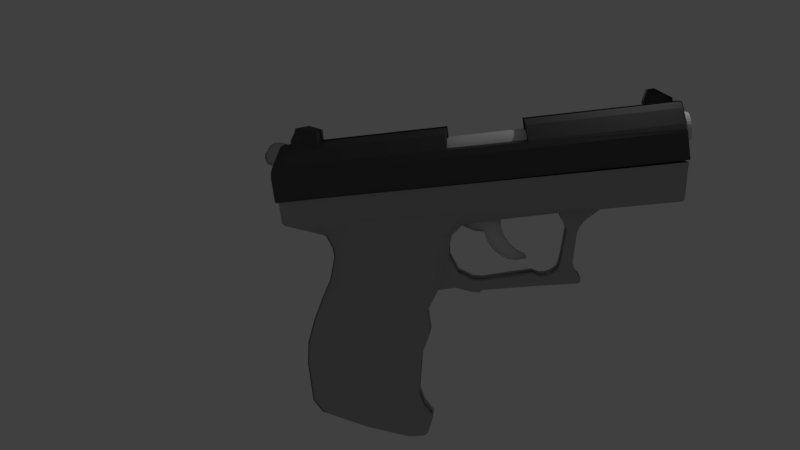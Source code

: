 # Source: handgun.blend  (saved by Blender 2.77.0; exported with 4.5.12 LTS)
import bpy
from mathutils import Matrix  # noqa: F401  (used for matrix-valued properties, if any)

bpy.ops.wm.read_factory_settings(use_empty=True)
scene = bpy.context.scene
scene.name = 'Scene'

# ---- collections
col_collection_1 = bpy.data.collections.new('Collection 1'); scene.collection.children.link(col_collection_1)
col_collection_2 = bpy.data.collections.new('Collection 2'); scene.collection.children.link(col_collection_2)

# ---- materials (node trees are filled in below, after node groups)
mat_material_001 = bpy.data.materials.new('Material.001')
mat_material_001.alpha_threshold = 0.0
mat_material_001.use_transparent_shadow = False
mat_material_001.diffuse_color = (0.4385, 0.4385, 0.4385, 1.0)
mat_material_001.roughness = 0.5
mat_material = bpy.data.materials.new('Material')
mat_material.alpha_threshold = 0.0
mat_material.use_transparent_shadow = False
mat_material.diffuse_color = (0.0985, 0.0985, 0.0985, 1.0)
mat_material.roughness = 0.5

# ---- material node trees

# ---- world
world_world = bpy.data.worlds.new('World'); scene.world = world_world
world_world.color = (0.05088, 0.05088, 0.05088)
world_world.use_sun_shadow = False
world_world.sun_shadow_jitter_overblur = 0.0
world_world.cycles.sampling_method = 'MANUAL'

# ---- cameras
cam_camera = bpy.data.cameras.new('Camera')
cam_camera.clip_end = 100.0
cam_camera.lens = 35.0
cam_camera.sensor_width = 32.0
cam_camera.sensor_height = 18.0
cam_camera.ortho_scale = 7.314
cam_camera.dof.focus_distance = 0.0
cam_camera.dof.aperture_fstop = 128.0

# ---- lights
light_lamp = bpy.data.lights.new('Lamp', 'POINT')
light_lamp.transmission_factor = 0.0
light_lamp.cutoff_distance = 30.0
light_lamp.energy = 100.0
light_lamp.shadow_buffer_clip_start = 1.001
light_lamp.shadow_soft_size = 0.1
light_lamp.shadow_maximum_resolution = 0.006
light_lamp.use_absolute_resolution = True

# ---- meshes
me_plane_004 = bpy.data.meshes.new('Plane.004')
me_plane_004.from_pydata([(-1.399, 4.583, 0.07162), (-1.773, 4.11, 0.0671), (-1.574, 4.64, 0.06244), (-1.92, 4.194, 0.05842), (-1.692, 4.651, 0.05689), (-1.958, 4.303, 0.05396), (-1.807, 4.599, 0.05311), (-1.953, 4.397, 0.05176), (-1.392, 4.578, -0.1615), (-1.765, 4.106, -0.166), (-1.566, 4.635, -0.1707), (-1.913, 4.189, -0.1747), (-1.685, 4.647, -0.1762), (-1.951, 4.298, -0.1792), (-1.799, 4.595, -0.18), (-1.946, 4.393, -0.1814), (-0.5331, 3.812, 0.06923), (-0.8852, 3.684, 0.06243), (-0.8778, 3.68, -0.1707), (-0.5257, 3.808, -0.1639), (-1.597, 4.093, -0.1698), (-1.259, 3.921, -0.1698), (-1.266, 3.925, 0.0633), (-1.604, 4.097, 0.06332), (-1.03, 4.277, 0.07003), (-1.213, 4.478, 0.07082), (-1.026, 4.272, -0.1631), (-1.209, 4.474, -0.1623)], [], [(1, 0, 2, 3), (3, 2, 4, 5), (5, 4, 6, 7), (3, 11, 9, 1), (0, 8, 10, 2), (5, 13, 11, 3), (2, 10, 12, 4), (6, 14, 15, 7), (7, 15, 13, 5), (4, 12, 14, 6), (22, 21, 18, 17), (16, 17, 18, 19), (24, 22, 17, 16), (26, 24, 16, 19), (21, 26, 19, 18), (9, 8, 27, 20), (20, 27, 26, 21), (8, 0, 25, 27), (27, 25, 24, 26), (0, 1, 23, 25), (25, 23, 22, 24), (1, 9, 20, 23), (23, 20, 21, 22)])
me_plane_004.materials.append(None)
me_plane_004.use_remesh_preserve_volume = False
me_plane_004.use_remesh_preserve_attributes = False
me_plane_004.use_mirror_vertex_groups = False
me_plane_004.update()
me_circle = bpy.data.meshes.new('Circle')
me_circle.from_pydata([(-4.034, 0.4341, 7.516), (-4.093, 0.4283, 7.516), (-4.151, 0.4109, 7.516), (-4.203, 0.3828, 7.516), (-4.249, 0.3449, 7.516), (-4.287, 0.2988, 7.516), (-4.315, 0.2461, 7.516), (-4.333, 0.189, 7.516), (-4.339, 0.1295, 7.516), (-4.333, 0.07011, 7.516), (-4.315, 0.01297, 7.516), (-4.287, -0.03969, 7.516), (-4.249, -0.08585, 7.516), (-4.203, -0.1237, 7.516), (-4.151, -0.1519, 7.516), (-4.093, -0.1692, 7.516), (-4.034, -0.1751, 7.516), (-3.975, -0.1692, 7.516), (-3.917, -0.1519, 7.516), (-3.865, -0.1237, 7.516), (-3.819, -0.08585, 7.516), (-3.781, -0.03969, 7.516), (-3.753, 0.01297, 7.516), (-3.735, 0.07011, 7.516), (-3.729, 0.1295, 7.516), (-3.735, 0.189, 7.516), (-3.753, 0.2461, 7.516), (-3.781, 0.2988, 7.516), (-3.819, 0.3449, 7.516), (-3.865, 0.3828, 7.516), (-3.917, 0.4109, 7.516), (-3.975, 0.4283, 7.516), (-4.328, -0.06678, 7.405), (-4.36, -0.005689, 7.405), (-3.687, 0.1985, 7.405), (-3.681, 0.1295, 7.405), (-4.284, -0.1203, 7.405), (-3.708, 0.2648, 7.405), (-4.23, -0.1643, 7.405), (-3.74, 0.3258, 7.405), (-4.169, -0.1969, 7.405), (-4.103, 0.4761, 7.405), (-4.034, 0.4829, 7.405), (-3.784, 0.3794, 7.405), (-4.103, -0.217, 7.405), (-4.169, 0.456, 7.405), (-3.838, 0.4233, 7.405), (-4.034, -0.2238, 7.405), (-4.23, 0.4233, 7.405), (-3.899, 0.456, 7.405), (-3.965, -0.217, 7.405), (-4.284, 0.3794, 7.405), (-3.965, 0.4761, 7.405), (-3.899, -0.1969, 7.405), (-4.328, 0.3258, 7.405), (-3.838, -0.1643, 7.405), (-4.36, 0.2648, 7.405), (-3.784, -0.1203, 7.405), (-4.381, 0.1985, 7.405), (-3.74, -0.06678, 7.405), (-4.387, 0.1295, 7.405), (-3.708, -0.005689, 7.405), (-4.381, 0.0606, 7.405), (-3.687, 0.0606, 7.405), (-4.077, 0.3471, 7.516), (-4.034, 0.3514, 7.516), (-4.119, 0.3345, 7.516), (-4.157, 0.314, 7.516), (-4.191, 0.2864, 7.516), (-4.218, 0.2528, 7.516), (-4.239, 0.2144, 7.516), (-4.252, 0.1728, 7.516), (-4.256, 0.1295, 7.516), (-4.252, 0.08625, 7.516), (-4.239, 0.04464, 7.516), (-4.218, 0.006287, 7.516), (-4.191, -0.02733, 7.516), (-4.157, -0.05492, 7.516), (-4.119, -0.07542, 7.516), (-4.077, -0.08804, 7.516), (-4.034, -0.0923, 7.516), (-3.991, -0.08804, 7.516), (-3.949, -0.07542, 7.516), (-3.911, -0.05492, 7.516), (-3.877, -0.02733, 7.516), (-3.85, 0.006287, 7.516), (-3.829, 0.04464, 7.516), (-3.816, 0.08625, 7.516), (-3.812, 0.1295, 7.516), (-3.816, 0.1728, 7.516), (-3.829, 0.2144, 7.516), (-3.85, 0.2528, 7.516), (-3.877, 0.2864, 7.516), (-3.911, 0.314, 7.516), (-3.949, 0.3345, 7.516), (-3.991, 0.3471, 7.516), (-3.991, 0.3471, 7.516), (-3.949, 0.3345, 7.516), (-3.911, 0.314, 7.516), (-3.877, 0.2864, 7.516), (-3.85, 0.2528, 7.516), (-3.829, 0.2144, 7.516), (-3.816, 0.1728, 7.516), (-3.812, 0.1295, 7.516), (-3.816, 0.08625, 7.516), (-3.829, 0.04464, 7.516), (-3.85, 0.006287, 7.516), (-3.877, -0.02733, 7.516), (-3.911, -0.05492, 7.516), (-3.949, -0.07542, 7.516), (-3.991, -0.08804, 7.516), (-4.034, -0.0923, 7.516), (-4.077, -0.08804, 7.516), (-4.119, -0.07542, 7.516), (-4.157, -0.05492, 7.516), (-4.191, -0.02733, 7.516), (-4.218, 0.006287, 7.516), (-4.239, 0.04464, 7.516), (-4.252, 0.08625, 7.516), (-4.256, 0.1295, 7.516), (-4.252, 0.1728, 7.516), (-4.239, 0.2144, 7.516), (-4.218, 0.2528, 7.516), (-4.191, 0.2864, 7.516), (-4.157, 0.314, 7.516), (-4.119, 0.3345, 7.516), (-4.034, 0.3514, 7.516), (-4.077, 0.3471, 7.516), (-4.077, 0.3463, 2.223), (-4.034, 0.3505, 2.223), (-4.119, 0.3337, 2.223), (-4.157, 0.3133, 2.223), (-4.19, 0.2858, 2.223), (-4.218, 0.2523, 2.223), (-4.238, 0.2141, 2.223), (-4.251, 0.1726, 2.223), (-4.255, 0.1295, 2.223), (-4.251, 0.08642, 2.223), (-4.238, 0.04497, 2.223), (-4.218, 0.006763, 2.223), (-4.19, -0.02672, 2.223), (-4.157, -0.0542, 2.223), (-4.119, -0.07463, 2.223), (-4.077, -0.0872, 2.223), (-4.034, -0.09145, 2.223), (-3.991, -0.0872, 2.223), (-3.949, -0.07462, 2.223), (-3.911, -0.0542, 2.223), (-3.878, -0.02672, 2.223), (-3.85, 0.006763, 2.223), (-3.83, 0.04497, 2.223), (-3.817, 0.08642, 2.223), (-3.813, 0.1295, 2.223), (-3.817, 0.1726, 2.223), (-3.83, 0.2141, 2.223), (-3.85, 0.2523, 2.223), (-3.878, 0.2858, 2.223), (-3.911, 0.3133, 2.223), (-3.949, 0.3337, 2.223), (-3.991, 0.3463, 2.223), (-4.328, -0.06678, 4.383), (-3.687, 0.1985, 4.383), (-4.284, -0.1203, 4.383), (-3.708, 0.2648, 4.383), (-4.23, -0.1643, 4.383), (-3.74, 0.3258, 4.383), (-4.169, -0.1969, 4.383), (-4.103, 0.4761, 4.383), (-3.784, 0.3794, 4.383), (-4.103, -0.217, 4.383), (-4.169, 0.456, 4.383), (-3.838, 0.4233, 4.383), (-4.034, -0.2238, 4.383), (-4.23, 0.4233, 4.383), (-3.899, 0.456, 4.383), (-3.965, -0.217, 4.383), (-4.284, 0.3794, 4.383), (-3.965, 0.4761, 4.383), (-3.899, -0.1969, 4.383), (-4.328, 0.3258, 4.383), (-3.838, -0.1643, 4.383), (-4.36, 0.2648, 4.383), (-3.784, -0.1203, 4.383), (-4.381, 0.1985, 4.383), (-3.74, -0.06678, 4.383), (-4.387, 0.1295, 4.383), (-3.708, -0.005689, 4.383), (-4.381, 0.0606, 4.383), (-3.687, 0.0606, 4.383), (-4.36, -0.005689, 4.383), (-3.681, 0.1295, 4.383), (-4.034, 0.4829, 4.383), (-4.034, -0.09179, 4.381), (-4.077, -0.08754, 4.381), (-4.119, -0.07495, 4.381), (-4.157, -0.05449, 4.381), (-4.191, -0.02697, 4.381), (-4.218, 0.00657, 4.381), (-4.239, 0.04483, 4.381), (-4.251, 0.08635, 4.381), (-4.255, 0.1295, 4.381), (-4.251, 0.1727, 4.381), (-4.239, 0.2142, 4.381), (-4.218, 0.2525, 4.381), (-4.191, 0.286, 4.381), (-4.157, 0.3136, 4.381), (-4.119, 0.334, 4.381), (-4.077, 0.3466, 4.381), (-4.034, 0.3509, 4.381), (-3.991, 0.3466, 4.381), (-3.949, 0.334, 4.381), (-3.911, 0.3136, 4.381), (-3.878, 0.286, 4.381), (-3.85, 0.2525, 4.381), (-3.83, 0.2142, 4.381), (-3.817, 0.1727, 4.381), (-3.813, 0.1295, 4.381), (-3.817, 0.08635, 4.381), (-3.83, 0.04483, 4.381), (-3.85, 0.006571, 4.381), (-3.878, -0.02697, 4.381), (-3.911, -0.05449, 4.381), (-3.949, -0.07495, 4.381), (-3.991, -0.08754, 4.381), (-4.103, 0.4761, 2.223), (-4.034, 0.4829, 2.223), (-4.169, 0.456, 2.223), (-4.23, 0.4233, 2.223), (-4.284, 0.3794, 2.223), (-4.328, 0.3258, 2.223), (-4.36, 0.2648, 2.223), (-4.381, 0.1985, 2.223), (-4.387, 0.1295, 2.223), (-4.381, 0.0606, 2.223), (-4.36, -0.005689, 2.223), (-4.328, -0.06678, 2.223), (-4.284, -0.1203, 2.223), (-4.23, -0.1643, 2.223), (-4.169, -0.1969, 2.223), (-4.103, -0.217, 2.223), (-4.034, -0.2238, 2.223), (-3.965, -0.217, 2.223), (-3.899, -0.1969, 2.223), (-3.838, -0.1643, 2.223), (-3.784, -0.1203, 2.223), (-3.74, -0.06678, 2.223), (-3.708, -0.005689, 2.223), (-3.687, 0.0606, 2.223), (-3.681, 0.1295, 2.223), (-3.687, 0.1985, 2.223), (-3.708, 0.2648, 2.223), (-3.74, 0.3258, 2.223), (-3.784, 0.3794, 2.223), (-3.838, 0.4233, 2.223), (-3.899, 0.456, 2.223), (-3.965, 0.4761, 2.223), (-4.328, -0.06678, 4.383), (-3.687, 0.1985, 4.383), (-4.284, -0.1203, 4.383), (-3.708, 0.2648, 4.383), (-4.23, -0.1643, 4.383), (-3.74, 0.3258, 4.383), (-4.169, -0.1969, 4.383), (-4.103, 0.4761, 4.383), (-3.784, 0.3794, 4.383), (-4.103, -0.217, 4.383), (-4.169, 0.456, 4.383), (-3.838, 0.4233, 4.383), (-4.034, -0.2238, 4.383), (-4.23, 0.4233, 4.383), (-3.899, 0.456, 4.383), (-3.965, -0.217, 4.383), (-4.284, 0.3794, 4.383), (-3.965, 0.4761, 4.383), (-3.899, -0.1969, 4.383), (-4.328, 0.3258, 4.383), (-3.838, -0.1643, 4.383), (-4.36, 0.2648, 4.383), (-3.784, -0.1203, 4.383), (-4.381, 0.1985, 4.383), (-3.74, -0.06678, 4.383), (-4.387, 0.1295, 4.383), (-3.708, -0.005689, 4.383), (-4.381, 0.0606, 4.383), (-3.687, 0.0606, 4.383), (-4.077, 0.3463, 2.223), (-4.034, 0.3505, 2.223), (-4.119, 0.3337, 2.223), (-4.157, 0.3133, 2.223), (-4.19, 0.2858, 2.223), (-4.218, 0.2523, 2.223), (-4.238, 0.2141, 2.223), (-4.251, 0.1726, 2.223), (-4.255, 0.1295, 2.223), (-4.251, 0.08642, 2.223), (-4.238, 0.04497, 2.223), (-4.218, 0.006763, 2.223), (-4.19, -0.02672, 2.223), (-4.157, -0.0542, 2.223), (-4.119, -0.07463, 2.223), (-4.077, -0.0872, 2.223), (-4.034, -0.09145, 2.223), (-3.991, -0.0872, 2.223), (-3.949, -0.07462, 2.223), (-3.911, -0.0542, 2.223), (-3.878, -0.02672, 2.223), (-3.85, 0.006763, 2.223), (-3.83, 0.04497, 2.223), (-3.817, 0.08642, 2.223), (-3.813, 0.1295, 2.223), (-3.817, 0.1726, 2.223), (-3.83, 0.2141, 2.223), (-3.85, 0.2523, 2.223), (-3.878, 0.2858, 2.223), (-3.911, 0.3133, 2.223), (-3.949, 0.3337, 2.223), (-3.991, 0.3463, 2.223), (-4.034, -0.09179, 4.381), (-4.077, -0.08754, 4.381), (-4.119, -0.07495, 4.381), (-4.157, -0.05449, 4.381), (-4.191, -0.02697, 4.381), (-4.218, 0.00657, 4.381), (-4.239, 0.04483, 4.381), (-4.251, 0.08635, 4.381), (-4.255, 0.1295, 4.381), (-4.251, 0.1727, 4.381), (-4.239, 0.2142, 4.381), (-4.218, 0.2525, 4.381), (-4.191, 0.286, 4.381), (-4.157, 0.3136, 4.381), (-4.119, 0.334, 4.381), (-4.077, 0.3466, 4.381), (-4.034, 0.3509, 4.381), (-3.991, 0.3466, 4.381), (-3.949, 0.334, 4.381), (-3.911, 0.3136, 4.381), (-3.878, 0.286, 4.381), (-3.85, 0.2525, 4.381), (-3.83, 0.2142, 4.381), (-3.817, 0.1727, 4.381), (-3.813, 0.1295, 4.381), (-3.817, 0.08635, 4.381), (-3.83, 0.04483, 4.381), (-3.85, 0.006571, 4.381), (-3.878, -0.02697, 4.381), (-3.911, -0.05449, 4.381), (-3.949, -0.07495, 4.381), (-3.991, -0.08754, 4.381), (-4.36, -0.005689, 4.383), (-3.681, 0.1295, 4.383), (-4.034, 0.4829, 4.383)], [], [(11, 75, 74, 10), (150, 218, 343, 307), (139, 140, 297, 296), (177, 174, 270, 273), (151, 217, 342, 308), (138, 139, 296, 295), (178, 175, 271, 274), (216, 152, 309, 341), (137, 138, 295, 294), (179, 176, 272, 275), (153, 215, 340, 310), (136, 137, 294, 293), (191, 177, 273, 351), (214, 154, 311, 339), (135, 136, 293, 292), (180, 178, 274, 276), (155, 213, 338, 312), (134, 135, 292, 291), (181, 179, 275, 277), (212, 156, 313, 337), (133, 134, 291, 290), (182, 180, 276, 278), (159, 129, 286, 316), (157, 211, 336, 314), (132, 133, 290, 289), (183, 181, 277, 279), (158, 159, 316, 315), (158, 210, 335, 315), (131, 132, 289, 288), (184, 182, 278, 280), (157, 158, 315, 314), (209, 159, 316, 334), (130, 131, 288, 287), (23, 63, 35, 24), (9, 62, 33, 10), (22, 61, 63, 23), (8, 60, 62, 9), (21, 59, 61, 22), (7, 58, 60, 8), (20, 57, 59, 21), (6, 56, 58, 7), (19, 55, 57, 20), (5, 54, 56, 6), (18, 53, 55, 19), (31, 52, 42, 0), (4, 51, 54, 5), (17, 50, 53, 18), (30, 49, 52, 31), (3, 48, 51, 4), (16, 47, 50, 17), (29, 46, 49, 30), (2, 45, 48, 3), (15, 44, 47, 16), (28, 43, 46, 29), (1, 41, 45, 2), (14, 40, 44, 15), (27, 39, 43, 28), (0, 42, 41, 1), (13, 38, 40, 14), (26, 37, 39, 27), (12, 36, 38, 13), (25, 34, 37, 26), (11, 32, 36, 12), (24, 35, 34, 25), (10, 33, 32, 11), (64, 127, 126, 65), (25, 89, 88, 24), (12, 76, 75, 11), (26, 90, 89, 25), (13, 77, 76, 12), (27, 91, 90, 26), (14, 78, 77, 13), (1, 64, 65, 0), (28, 92, 91, 27), (15, 79, 78, 14), (2, 66, 64, 1), (29, 93, 92, 28), (16, 80, 79, 15), (3, 67, 66, 2), (30, 94, 93, 29), (17, 81, 80, 16), (4, 68, 67, 3), (31, 95, 94, 30), (18, 82, 81, 17), (5, 69, 68, 4), (0, 65, 95, 31), (19, 83, 82, 18), (6, 70, 69, 5), (20, 84, 83, 19), (7, 71, 70, 6), (21, 85, 84, 20), (8, 72, 71, 7), (22, 86, 85, 21), (9, 73, 72, 8), (23, 87, 86, 22), (10, 74, 73, 9), (24, 88, 87, 23), (75, 116, 117, 74), (65, 126, 96, 95), (78, 113, 114, 77), (69, 122, 123, 68), (91, 100, 101, 90), (82, 109, 110, 81), (77, 114, 115, 76), (95, 96, 97, 94), (88, 103, 104, 87), (90, 101, 102, 89), (68, 123, 124, 67), (87, 104, 105, 86), (76, 115, 116, 75), (81, 110, 111, 80), (73, 118, 119, 72), (89, 102, 103, 88), (94, 97, 98, 93), (86, 105, 106, 85), (74, 117, 118, 73), (67, 124, 125, 66), (72, 119, 120, 71), (80, 111, 112, 79), (85, 106, 107, 84), (93, 98, 99, 92), (71, 120, 121, 70), (66, 125, 127, 64), (84, 107, 108, 83), (79, 112, 113, 78), (70, 121, 122, 69), (92, 99, 100, 91), (83, 108, 109, 82), (201, 135, 134, 202), (218, 150, 149, 219), (203, 133, 132, 204), (208, 129, 159, 209), (205, 131, 130, 206), (220, 148, 147, 221), (211, 157, 156, 212), (204, 132, 131, 205), (194, 142, 141, 195), (213, 155, 154, 214), (222, 146, 145, 223), (215, 153, 152, 216), (210, 158, 157, 211), (196, 140, 139, 197), (217, 151, 150, 218), (206, 130, 128, 207), (198, 138, 137, 199), (192, 144, 143, 193), (219, 149, 148, 220), (221, 147, 146, 222), (212, 156, 155, 213), (223, 145, 144, 192), (207, 128, 129, 208), (200, 136, 135, 201), (193, 143, 142, 194), (195, 141, 140, 196), (214, 154, 153, 215), (202, 134, 133, 203), (197, 139, 138, 198), (216, 152, 151, 217), (199, 137, 136, 200), (185, 183, 279, 281), (156, 157, 314, 313), (160, 189, 349, 256), (129, 208, 333, 286), (128, 130, 287, 285), (186, 184, 280, 282), (155, 156, 313, 312), (161, 190, 350, 257), (207, 128, 285, 332), (129, 128, 285, 286), (187, 185, 281, 283), (154, 155, 312, 311), (162, 160, 256, 258), (206, 130, 287, 331), (188, 186, 282, 284), (153, 154, 311, 310), (163, 161, 257, 259), (131, 205, 330, 288), (189, 187, 283, 349), (152, 153, 310, 309), (164, 162, 258, 260), (204, 132, 289, 329), (190, 188, 284, 350), (151, 152, 309, 308), (165, 163, 259, 261), (133, 203, 328, 290), (150, 151, 308, 307), (166, 164, 260, 262), (202, 134, 291, 327), (149, 150, 307, 306), (167, 191, 351, 263), (135, 201, 326, 292), (209, 159, 158, 210), (63, 188, 190, 35), (62, 187, 189, 33), (61, 186, 188, 63), (60, 185, 187, 62), (59, 184, 186, 61), (58, 183, 185, 60), (57, 182, 184, 59), (56, 181, 183, 58), (55, 180, 182, 57), (54, 179, 181, 56), (53, 178, 180, 55), (52, 177, 191, 42), (51, 176, 179, 54), (50, 175, 178, 53), (49, 174, 177, 52), (48, 173, 176, 51), (47, 172, 175, 50), (46, 171, 174, 49), (45, 170, 173, 48), (44, 169, 172, 47), (43, 168, 171, 46), (41, 167, 170, 45), (40, 166, 169, 44), (39, 165, 168, 43), (42, 191, 167, 41), (38, 164, 166, 40), (37, 163, 165, 39), (36, 162, 164, 38), (34, 161, 163, 37), (32, 160, 162, 36), (35, 190, 161, 34), (33, 189, 160, 32), (96, 209, 210, 97), (118, 199, 200, 119), (103, 216, 217, 104), (116, 197, 198, 117), (121, 202, 203, 122), (101, 214, 215, 102), (114, 195, 196, 115), (112, 193, 194, 113), (119, 200, 201, 120), (127, 207, 208, 126), (110, 223, 192, 111), (99, 212, 213, 100), (108, 221, 222, 109), (106, 219, 220, 107), (111, 192, 193, 112), (117, 198, 199, 118), (125, 206, 207, 127), (104, 217, 218, 105), (115, 196, 197, 116), (97, 210, 211, 98), (102, 215, 216, 103), (109, 222, 223, 110), (100, 213, 214, 101), (113, 194, 195, 114), (123, 204, 205, 124), (98, 211, 212, 99), (107, 220, 221, 108), (124, 205, 206, 125), (126, 208, 209, 96), (122, 203, 204, 123), (105, 218, 219, 106), (120, 201, 202, 121), (349, 234, 235, 256), (350, 248, 249, 257), (256, 235, 236, 258), (257, 249, 250, 259), (258, 236, 237, 260), (259, 250, 251, 261), (260, 237, 238, 262), (351, 225, 224, 263), (261, 251, 252, 264), (262, 238, 239, 265), (263, 224, 226, 266), (264, 252, 253, 267), (265, 239, 240, 268), (266, 226, 227, 269), (267, 253, 254, 270), (268, 240, 241, 271), (269, 227, 228, 272), (270, 254, 255, 273), (271, 241, 242, 274), (272, 228, 229, 275), (273, 255, 225, 351), (274, 242, 243, 276), (275, 229, 230, 277), (276, 243, 244, 278), (277, 230, 231, 279), (278, 244, 245, 280), (279, 231, 232, 281), (280, 245, 246, 282), (281, 232, 233, 283), (282, 246, 247, 284), (283, 233, 234, 349), (284, 247, 248, 350), (235, 234, 295, 296), (249, 248, 309, 310), (236, 235, 296, 297), (250, 249, 310, 311), (237, 236, 297, 298), (251, 250, 311, 312), (238, 237, 298, 299), (224, 225, 286, 285), (252, 251, 312, 313), (239, 238, 299, 300), (226, 224, 285, 287), (253, 252, 313, 314), (240, 239, 300, 301), (227, 226, 287, 288), (254, 253, 314, 315), (241, 240, 301, 302), (228, 227, 288, 289), (255, 254, 315, 316), (242, 241, 302, 303), (229, 228, 289, 290), (225, 255, 316, 286), (243, 242, 303, 304), (230, 229, 290, 291), (244, 243, 304, 305), (231, 230, 291, 292), (245, 244, 305, 306), (232, 231, 292, 293), (246, 245, 306, 307), (233, 232, 293, 294), (247, 246, 307, 308), (234, 233, 294, 295), (248, 247, 308, 309), (144, 192, 317, 301), (176, 173, 269, 272), (140, 141, 298, 297), (219, 149, 306, 344), (193, 143, 300, 318), (175, 172, 268, 271), (141, 142, 299, 298), (148, 220, 345, 305), (142, 194, 319, 299), (174, 171, 267, 270), (142, 143, 300, 299), (221, 147, 304, 346), (195, 141, 298, 320), (173, 170, 266, 269), (143, 144, 301, 300), (146, 222, 347, 303), (140, 196, 321, 297), (172, 169, 265, 268), (144, 145, 302, 301), (223, 145, 302, 348), (197, 139, 296, 322), (171, 168, 264, 267), (145, 146, 303, 302), (138, 198, 323, 295), (170, 167, 263, 266), (146, 147, 304, 303), (199, 137, 294, 324), (169, 166, 262, 265), (147, 148, 305, 304), (136, 200, 325, 293), (168, 165, 261, 264), (148, 149, 306, 305)])
me_circle.materials.append(None)
me_circle.use_remesh_preserve_volume = False
me_circle.use_remesh_preserve_attributes = False
me_circle.use_mirror_vertex_groups = False
me_circle.update()
me_plane_001 = bpy.data.meshes.new('Plane.001')
me_plane_001.from_pydata([(2.463, 2.457, 0.001501), (3.444, 2.492, 0.001501), (3.618, 1.375, 0.001481), (3.86, 1.394, 0.001481), (3.453, 1.417, 0.001481), (3.84, 1.461, 0.001481), (3.288, 1.519, 0.001481), (3.675, 1.563, 0.001481), (3.137, 1.669, 0.001481), (3.524, 1.713, 0.001481), (3.035, 1.859, 0.001481), (3.422, 1.903, 0.001481), (2.982, 2.082, 0.001481), (3.369, 2.126, 0.001481), (2.739, 2.141, 0.001481), (3.379, 2.296, 0.001481), (2.488, 2.295, 0.001481), (3.397, 2.366, 0.001481), (2.463, 2.457, -0.1511), (3.444, 2.492, -0.1511), (3.618, 1.375, -0.1511), (3.86, 1.394, -0.1511), (3.453, 1.417, -0.1511), (3.84, 1.461, -0.1511), (3.288, 1.519, -0.1511), (3.675, 1.563, -0.1511), (3.137, 1.669, -0.1511), (3.524, 1.713, -0.1511), (3.035, 1.859, -0.1511), (3.422, 1.903, -0.1511), (2.982, 2.082, -0.1511), (3.369, 2.126, -0.1511), (2.739, 2.141, -0.1511), (3.379, 2.296, -0.1511), (2.488, 2.295, -0.1511), (3.397, 2.366, -0.1511), (2.463, 2.457, 0.001501), (3.444, 2.492, 0.001501), (2.463, 2.457, -0.1511), (3.444, 2.492, -0.1511), (2.429, 2.825, 0.001501), (3.632, 2.859, 0.001501), (2.429, 2.825, -0.1511), (3.632, 2.859, -0.1511)], [], [(2, 3, 5, 4), (4, 5, 7, 6), (6, 7, 9, 8), (8, 9, 11, 10), (10, 11, 13, 12), (12, 13, 15, 14), (14, 15, 17, 16), (16, 17, 1, 0), (4, 22, 20, 2), (2, 20, 21, 3), (3, 21, 23, 5), (6, 24, 22, 4), (5, 23, 25, 7), (8, 26, 24, 6), (7, 25, 27, 9), (10, 28, 26, 8), (9, 27, 29, 11), (12, 30, 28, 10), (11, 29, 31, 13), (14, 32, 30, 12), (13, 31, 33, 15), (16, 34, 32, 14), (15, 33, 35, 17), (0, 18, 34, 16), (17, 35, 19, 1), (1, 19, 39, 37), (18, 0, 36, 38), (0, 1, 37, 36), (37, 39, 43, 41), (38, 36, 40, 42), (36, 37, 41, 40), (41, 43, 42, 40)])
me_plane_001.materials.append(None)
me_plane_001.use_remesh_preserve_volume = False
me_plane_001.use_remesh_preserve_attributes = False
me_plane_001.use_mirror_vertex_groups = False
me_plane_001.update()
me_plane = bpy.data.meshes.new('Plane')
me_plane.from_pydata([(-1.462, -1.393, 0.1049), (1.042, -1.393, 0.3859), (-1.478, -0.4845, 0.1049), (1.21, -0.4845, 0.3859), (-1.268, -1.695, 0.1049), (1.126, -1.712, 0.3859), (0.6289, -2.275, 0.1049), (1.176, -2.291, 0.3859), (1.304, -1.994, 0.3859), (-0.5806, -1.977, 0.1049), (-0.9343, 1.045, 0.1049), (1.754, 1.02, 0.3859), (-1.201, 0.5228, 0.1049), (-1.402, 0.01303, 0.1049), (1.458, 0.0231, 0.3859), (1.437, 0.5228, 0.3859), (-0.5475, 1.964, 0.1049), (2.093, 1.964, 0.3859), (-0.7046, 1.447, 0.1049), (1.94, 1.447, 0.3859), (2.463, 2.457, 0.3859), (-0.6805, 2.459, 0.1049), (4.611, 2.357, 0.3858), (5.099, 2.281, 0.3858), (4.585, 2.51, 0.3859), (5.455, 2.504, 0.3859), (4.611, 2.357, 0.6317), (4.682, 2.23, 0.3858), (4.989, 2.154, 0.3858), (4.527, 1.434, 0.3858), (4.77, 1.395, 0.3858), (4.917, 2.034, 0.3858), (4.708, 2.098, 0.3858), (4.448, 1.24, 0.3858), (4.792, 1.198, 0.3858), (4.347, 1.17, 0.3858), (4.864, 1.077, 0.3858), (4.311, 1.15, 0.3858), (4.912, 1.029, 0.3858), (4.272, 1.139, 0.3858), (4.907, 0.9534, 0.3858), (4.19, 1.114, 0.3858), (4.862, 0.9028, 0.3858), (4.035, 1.119, 0.3858), (4.032, 0.9253, 0.3858), (2.753, 1.133, 0.3858), (2.75, 0.9394, 0.3858), (3.875, 0.927, 0.3858), (3.878, 1.203, 0.3858), (2.542, 1.166, 0.3858), (2.499, 0.9183, 0.3858), (2.668, 0.8924, 0.3858), (2.664, 1.147, 0.3858), (2.228, 1.363, 0.3858), (2.146, 1.045, 0.3858), (2.073, 1.747, 0.3858), (-0.589, 1.827, 0.1049), (3.444, 2.491, 0.3859), (-0.5652, 2.184, 0.1049), (2.184, 2.236, 0.3859), (-1.462, -1.393, -0.1511), (1.042, -1.393, -0.1511), (-1.478, -0.4845, -0.1511), (1.21, -0.4845, -0.1511), (-1.268, -1.695, -0.1511), (1.126, -1.712, -0.1511), (0.6289, -2.275, -0.1511), (1.176, -2.291, -0.1511), (1.304, -1.994, -0.1511), (-0.5806, -1.977, -0.1511), (-0.9343, 1.045, -0.1511), (1.754, 1.02, -0.1511), (-1.201, 0.5228, -0.1511), (-1.402, 0.01303, -0.1511), (1.458, 0.02311, -0.1511), (1.437, 0.5228, -0.1511), (-0.5475, 1.964, -0.1511), (2.093, 1.964, -0.1511), (-0.7046, 1.447, -0.1511), (1.94, 1.447, -0.1511), (2.463, 2.457, -0.1511), (-0.6805, 2.459, -0.1511), (5.099, 2.281, -0.1511), (4.585, 2.51, -0.1511), (5.455, 2.504, -0.1511), (4.611, 2.357, -0.1511), (4.682, 2.23, -0.1511), (4.989, 2.154, -0.1511), (4.527, 1.434, -0.1511), (4.77, 1.395, -0.1511), (4.917, 2.034, -0.1511), (4.708, 2.098, -0.1511), (4.448, 1.24, -0.1511), (4.792, 1.198, -0.1511), (4.347, 1.17, -0.1511), (4.864, 1.077, -0.1511), (4.311, 1.15, -0.1511), (4.912, 1.029, -0.1511), (4.271, 1.139, -0.1511), (4.907, 0.9534, -0.1511), (4.19, 1.114, -0.1511), (4.862, 0.9028, -0.1511), (4.035, 1.119, -0.1511), (4.032, 0.9253, -0.1511), (2.753, 1.133, -0.1511), (2.75, 0.9394, -0.1511), (3.875, 0.927, -0.1511), (3.878, 1.203, -0.1511), (2.542, 1.166, -0.1511), (2.499, 0.9183, -0.1511), (2.668, 0.8924, -0.1511), (2.664, 1.147, -0.1511), (2.228, 1.363, -0.1511), (2.146, 1.045, -0.1511), (2.073, 1.747, -0.1511), (-0.589, 1.827, -0.1511), (3.444, 2.491, -0.1511), (-0.5652, 2.184, -0.1511), (2.184, 2.236, -0.1511), (-1.209, -1.393, 0.4098), (-1.207, -0.4845, 0.4098), (-1.027, -1.697, 0.4098), (0.684, -2.276, 0.4098), (-0.3907, -1.979, 0.4098), (-0.6634, 1.042, 0.4098), (-1.114, 0.01404, 0.4098), (-0.9348, 0.5228, 0.4098), (-0.2814, 1.964, 0.4098), (-0.4381, 1.447, 0.4098), (-0.3637, 2.459, 0.4098), (-0.3208, 1.819, 0.4098), (-0.2881, 2.189, 0.4098), (0.684, -2.276, -0.373), (-1.301, 0.2679, 0.1049), (1.447, 0.2729, 0.3859), (-1.301, 0.2679, -0.1511), (1.447, 0.273, -0.1511), (-1.024, 0.2684, 0.4098), (-0.9344, -1.393, 0.6317), (-0.7643, -1.699, 0.6317), (0.7442, -2.278, 0.6317), (-0.1838, -1.981, 0.6317), (0.7442, -2.278, -0.1511), (-0.9123, -0.4845, 0.6317), (-0.3682, 1.04, 0.6317), (-0.8, 0.01515, 0.6317), (-0.6451, 0.5228, 0.6317), (0.008434, 1.964, 0.6317), (-0.1478, 1.447, 0.6317), (-0.01861, 2.459, 0.6317), (-0.02853, 1.81, 0.6317), (0.0138, 2.195, 0.6317), (-0.7226, 0.269, 0.6317), (0.8398, -1.393, 0.5719), (0.9326, -1.711, 0.5719), (1.132, -2.29, 0.5719), (1.151, -1.993, 0.5719), (1.132, -2.29, -0.2108), (1.225, 0.2725, 0.5719), (0.9928, -0.4845, 0.5719), (1.537, 1.022, 0.5719), (1.226, 0.02229, 0.5719), (1.224, 0.5228, 0.5719), (1.879, 1.964, 0.5719), (1.726, 1.447, 0.5719), (2.209, 2.457, 0.5719), (1.858, 1.754, 0.5719), (1.962, 2.232, 0.5719), (0.7756, -0.4845, 0.6317), (1.32, 1.024, 0.6317), (0.9954, 0.02147, 0.6317), (1.011, 0.5228, 0.6317), (1.666, 1.964, 0.6317), (1.512, 1.447, 0.6317), (1.955, 2.457, 0.6317), (1.642, 1.76, 0.6317), (1.74, 2.228, 0.6317), (0.6375, -1.393, 0.6317), (0.7391, -1.709, 0.6317), (1.088, -2.289, 0.6317), (0.9992, -1.991, 0.6317), (1.088, -2.289, -0.1511), (1.003, 0.2721, 0.6317), (7.347, 3.358, -0.1511), (-1.581, 3.371, -0.1511), (7.172, 2.571, 0.6317), (7.213, 2.569, 0.5913), (7.165, 2.529, 0.5938), (-1.565, 2.897, 0.5913), (-1.525, 2.895, 0.6317), (-1.511, 2.832, 0.6004), (4.562, 2.668, 0.6317), (4.564, 2.611, 0.5974), (5.461, 2.635, 0.6317), (5.459, 2.581, 0.5961), (7.165, 2.529, -0.1511), (7.213, 2.569, -0.1511), (-1.565, 2.905, -0.1511), (-1.511, 2.841, -0.1511), (7.347, 3.358, 0.5913), (7.306, 3.358, 0.6317), (-1.541, 3.367, 0.6317), (-1.581, 3.367, 0.5913), (2.86, 2.676, 0.5984), (2.476, 2.691, 0.5986), (-0.6842, 2.802, 0.6), (-0.1063, 2.782, 0.5998), (2.075, 2.706, 0.5988)], [], [(153, 1, 3, 159), (119, 0, 4, 121), (123, 9, 6, 122), (121, 4, 9, 123), (162, 15, 11, 160), (159, 3, 14, 161), (158, 134, 15, 162), (166, 55, 17, 163), (160, 11, 19, 164), (167, 59, 20, 165), (202, 184, 197, 188), (22, 23, 25, 24), (23, 22, 27, 28), (31, 32, 29, 30), (28, 27, 32, 31), (30, 29, 33, 34), (34, 33, 35, 36), (36, 35, 37, 38), (38, 37, 39, 40), (40, 39, 41, 42), (42, 41, 43, 44), (47, 48, 45, 46), (44, 43, 48, 47), (51, 52, 49, 50), (46, 45, 52, 51), (50, 49, 53, 54), (54, 53, 55, 11), (164, 19, 55, 166), (25, 84, 195, 187), (163, 17, 59, 167), (51, 110, 105, 46), (58, 117, 76, 16), (52, 111, 108, 49), (59, 118, 80, 20), (50, 109, 110, 51), (21, 129, 205, 190), (45, 104, 111, 52), (192, 24, 25, 194), (54, 113, 109, 50), (49, 108, 112, 53), (53, 112, 114, 55), (16, 76, 115, 56), (55, 114, 77, 17), (19, 79, 114, 55), (24, 83, 85, 22), (55, 114, 71, 11), (11, 71, 113, 54), (23, 82, 84, 25), (22, 85, 26), (186, 196, 183, 199), (28, 87, 82, 23), (57, 116, 83, 24), (22, 85, 86, 27), (21, 81, 117, 58), (31, 90, 87, 28), (17, 77, 118, 59), (32, 91, 88, 29), (2, 62, 60, 0), (30, 89, 90, 31), (27, 86, 91, 32), (1, 61, 63, 3), (34, 93, 89, 30), (5, 65, 61, 1), (29, 88, 92, 33), (0, 60, 64, 4), (155, 157, 67, 7), (36, 95, 93, 34), (8, 68, 65, 5), (33, 92, 94, 35), (9, 69, 66, 6), (7, 67, 68, 8), (38, 97, 95, 36), (4, 64, 69, 9), (35, 94, 96, 37), (40, 99, 97, 38), (13, 73, 62, 2), (37, 96, 98, 39), (15, 75, 71, 11), (10, 70, 72, 12), (42, 101, 99, 40), (133, 135, 73, 13), (39, 98, 100, 41), (3, 63, 74, 14), (134, 136, 75, 15), (44, 103, 101, 42), (41, 100, 102, 43), (47, 106, 103, 44), (18, 78, 70, 10), (48, 107, 104, 45), (56, 115, 78, 18), (46, 105, 106, 47), (11, 71, 79, 19), (43, 102, 107, 48), (6, 66, 132, 122), (16, 127, 131, 58), (18, 128, 130, 56), (58, 131, 129, 21), (10, 124, 128, 18), (56, 130, 127, 16), (133, 137, 126, 12), (2, 120, 125, 13), (12, 126, 124, 10), (139, 121, 123, 141), (141, 123, 122, 140), (138, 119, 121, 139), (0, 119, 120, 2), (13, 125, 137, 133), (14, 74, 136, 134), (12, 72, 135, 133), (161, 14, 134, 158), (125, 145, 152, 137), (177, 138, 139, 178), (180, 141, 140, 179), (178, 139, 141, 180), (122, 132, 142, 140), (127, 147, 151, 131), (128, 148, 150, 130), (131, 151, 149, 129), (124, 144, 148, 128), (130, 150, 147, 127), (137, 152, 146, 126), (120, 143, 145, 125), (126, 146, 144, 124), (119, 138, 143, 120), (5, 154, 156, 8), (8, 156, 155, 7), (1, 153, 154, 5), (170, 161, 158, 182), (179, 181, 157, 155), (172, 163, 167, 176), (173, 164, 166, 175), (176, 167, 165, 174), (169, 160, 164, 173), (175, 166, 163, 172), (182, 158, 162, 171), (168, 159, 161, 170), (171, 162, 160, 169), (177, 153, 159, 168), (138, 177, 168, 143), (146, 171, 169, 144), (143, 168, 170, 145), (152, 182, 171, 146), (150, 175, 172, 147), (144, 169, 173, 148), (151, 176, 174, 149), (148, 173, 175, 150), (147, 172, 176, 151), (140, 142, 181, 179), (145, 170, 182, 152), (154, 178, 180, 156), (156, 180, 179, 155), (153, 177, 178, 154), (57, 20, 80, 116), (190, 198, 81, 21), (194, 25, 187), (185, 187, 186), (188, 190, 189), (201, 202, 188, 189), (206, 207, 204, 203, 192, 191, 189, 190, 205), (194, 193, 191, 192), (187, 185, 193, 194), (197, 198, 190, 188), (186, 187, 195, 196), (185, 186, 199, 200), (189, 191, 193, 185, 200, 201), (202, 201, 200, 199, 183, 184), (203, 20, 57, 24, 192), (204, 165, 20, 203), (129, 149, 206, 205), (174, 165, 204, 207), (149, 174, 207, 206)])
me_plane.materials.append(mat_material_001)
me_plane.use_remesh_preserve_volume = False
me_plane.use_remesh_preserve_attributes = False
me_plane.use_mirror_vertex_groups = False
me_plane.update()
me_plane_003 = bpy.data.meshes.new('Plane.003')
me_plane_003.from_pydata([(6.67, 4.612, -0.01297), (6.67, 4.612, -0.1599), (4.008, 4.618, -0.1599), (4.008, 4.618, -0.01297), (4.022, 4.61, 0.09907), (6.67, 4.604, 0.09907), (7.291, 4.615, -0.01297), (7.291, 4.615, -0.1599), (4.011, 4.211, -0.1599), (4.011, 4.211, -0.01297), (4.036, 4.563, 0.2747), (6.67, 4.557, 0.2747), (7.29, 4.607, 0.09907), (7.386, 4.593, -0.01297), (7.386, 4.593, -0.1599), (2.345, 4.223, -0.1599), (2.345, 4.223, -0.01297), (4.025, 4.193, 0.09907), (4.05, 4.468, 0.4504), (6.67, 4.462, 0.4504), (7.288, 4.56, 0.2747), (7.375, 4.588, 0.09907), (7.419, 4.44, -0.01297), (7.419, 4.44, -0.1599), (2.332, 4.205, 0.09907), (2.342, 4.621, -0.1599), (2.342, 4.621, -0.01297), (4.039, 4.165, 0.2747), (4.064, 4.146, 0.645), (6.67, 4.14, 0.645), (7.287, 4.465, 0.4504), (7.363, 4.543, 0.2747), (7.406, 4.444, 0.09907), (7.43, 3.968, -0.01297), (7.43, 3.968, -0.1599), (2.319, 4.178, 0.2747), (-0.5809, 4.633, -0.1599), (-0.5809, 4.633, -0.01297), (4.053, 4.138, 0.4504), (4.067, 4.119, 0.6537), (7.285, 4.143, 0.645), (7.352, 4.45, 0.4504), (7.392, 4.409, 0.2747), (7.417, 3.975, 0.09907), (7.442, 3.412, -0.01297), (7.442, 3.412, -0.1599), (2.329, 4.614, 0.09907), (2.305, 4.151, 0.4504), (-0.581, 4.625, 0.09907), (-0.7928, 4.633, -0.01297), (4.068, 3.971, 0.6896), (7.376, 3.971, 0.6896), (7.341, 4.11, 0.6551), (7.379, 4.326, 0.4504), (7.403, 3.969, 0.2747), (7.429, 3.418, 0.09907), (7.389, 3.358, -0.1599), (2.316, 4.566, 0.2747), (-0.7928, 4.626, 0.09907), (-0.581, 4.625, 0.1004), (-0.5125, 4.624, 0.1004), (-0.5212, 4.577, 0.2747), (2.292, 4.119, 0.6551), (7.365, 4.016, 0.6842), (7.39, 3.97, 0.4504), (7.415, 3.412, 0.2747), (2.302, 4.472, 0.4504), (-0.7928, 4.625, 0.1004), (-1.107, 4.695, 0.1004), (-1.03, 4.849, 0.1004), (-0.9765, 4.967, 0.1004), (-0.8044, 4.964, 0.1004), (-0.5125, 4.846, 0.1004), (-0.5125, 4.693, 0.1004), (-0.5312, 4.701, 0.4732), (-0.5312, 4.447, 0.4732), (-0.53, 4.483, 0.4504), (2.293, 3.971, 0.6896), (7.388, 3.412, 0.6896), (-1.334, 3.972, 0.6896), (-1.419, 3.972, 0.6896), (-1.636, 3.908, 0.6896), (-1.62, 3.422, 0.6896), (7.401, 3.412, 0.4504), (-1.126, 4.703, 0.4732), (-1.108, 4.625, 0.1041), (-1.116, 4.58, 0.2747), (-1.125, 4.485, 0.4504), (-1.126, 4.449, 0.4732), (-1.03, 4.849, 0.4732), (-0.9765, 4.967, 0.4732), (-0.8231, 4.972, 0.4732), (-0.5312, 4.854, 0.4732), (-0.5811, 4.447, 0.4732), (-0.5811, 4.161, 0.6551), (2.289, 4.15, 0.6551), (7.389, 3.358, 0.6287), (-1.618, 3.367, 0.6287), (-1.42, 4.136, 0.6551), (-1.633, 3.422, 0.4504), (-1.188, 4.626, 0.1041), (-1.188, 4.58, 0.2747), (-1.188, 4.485, 0.4504), (-1.188, 4.163, 0.6551), (-1.618, 3.371, -0.1599), (-1.334, 4.158, 0.6551), (-1.628, 4.021, 0.6896), (-1.65, 3.971, 0.4504), (-1.342, 4.621, 0.1041), (-1.339, 4.575, 0.2747), (-1.337, 4.48, 0.4504), (-1.647, 3.422, 0.2747), (-1.618, 3.37, 0.1027), (-1.43, 4.424, 0.4504), (-1.561, 4.159, 0.6171), (-1.663, 3.97, 0.2747), (-1.45, 4.578, 0.1041), (-1.44, 4.535, 0.2747), (-1.66, 3.426, 0.1041), (-1.65, 4.112, 0.4504), (-1.677, 3.974, 0.1041), (-1.663, 4.148, 0.2747), (-1.66, 3.426, 0.1041), (-1.684, 4.156, 0.1041), (6.589, 4.612, -0.02804), (7.198, 4.615, -0.02804), (7.2, 4.689, -0.02804), (6.592, 4.686, -0.02804), (6.592, 4.686, -0.1511), (6.589, 4.612, -0.1511), (7.198, 4.615, -0.1511), (7.2, 4.689, -0.1511), (6.835, 4.93, -0.02804), (6.699, 4.927, -0.02804), (6.699, 4.927, -0.1511), (6.835, 4.93, -0.1511), (-0.7928, 3.372, 0.1041), (-0.7928, 4.633, -0.1561), (-0.7928, 3.372, -0.1561), (-1.66, 3.426, -0.1558), (-1.665, 3.587, 0.1041), (-1.66, 3.588, -0.1558), (-0.794, 3.587, 0.1041), (-1.652, 3.585, 0.2747), (-0.7891, 3.588, -0.1558)], [], [(0, 1, 2, 3), (3, 4, 5, 0), (0, 6, 7, 1), (3, 2, 8, 9), (3, 9, 17, 4), (4, 10, 11, 5), (0, 5, 12, 6), (13, 14, 7, 6), (9, 8, 15, 16), (4, 17, 27, 10), (10, 18, 19, 11), (5, 11, 20, 12), (6, 12, 21, 13), (22, 23, 14, 13), (16, 24, 17, 9), (16, 15, 25, 26), (10, 27, 38, 18), (18, 28, 29, 19), (11, 19, 30, 20), (12, 20, 31, 21), (13, 21, 32, 22), (22, 33, 34, 23), (24, 35, 27, 17), (26, 25, 36, 37), (18, 38, 39, 28), (28, 39, 50, 51, 63, 52, 40, 29), (19, 29, 40, 30), (20, 30, 41, 31), (21, 31, 42, 32), (32, 43, 33, 22), (34, 33, 44, 45), (46, 24, 16, 26), (35, 47, 38, 27), (37, 48, 46, 26), (37, 36, 137, 49), (41, 30, 40, 52), (31, 41, 53, 42), (43, 32, 42, 54), (44, 33, 43, 55), (57, 35, 24, 46), (38, 47, 62, 39), (58, 48, 37, 49), (48, 59, 60, 61, 57, 46), (39, 62, 77, 50), (52, 63, 53, 41), (53, 64, 54, 42), (55, 43, 54, 65), (66, 47, 35, 57), (67, 59, 48, 58), (68, 69, 70, 71, 72, 73, 60, 59, 67, 136, 112, 118, 140, 120, 123, 116, 108, 100, 85), (60, 73, 74, 75, 76, 61), (76, 66, 57, 61), (78, 51, 50, 77, 79, 80, 81, 82), (64, 53, 63, 51), (64, 83, 65, 54), (96, 56, 45, 44, 55, 65, 83, 78), (47, 66, 95, 62), (84, 68, 85, 86, 87, 88), (69, 68, 84, 89), (90, 70, 69, 89), (71, 70, 90, 91), (92, 72, 71, 91), (74, 73, 72, 92), (75, 74, 84, 88, 93), (93, 94, 95, 66, 76, 75), (62, 95, 94, 103, 105, 79, 77), (96, 78, 82, 97), (82, 81, 107, 99), (83, 64, 51, 78), (100, 101, 86, 85), (86, 101, 102, 87), (102, 103, 94, 93, 88, 87), (89, 92, 91, 90), (84, 74, 92, 89), (56, 96, 97, 112, 104), (105, 98, 80, 79), (106, 81, 80, 98), (108, 109, 101, 100), (109, 110, 102, 101), (110, 105, 103, 102), (121, 123, 120, 115), (98, 105, 110, 113), (98, 114, 106), (111, 99, 107, 115, 143), (116, 117, 109, 108), (113, 114, 98), (119, 107, 81, 106), (114, 119, 106), (118, 111, 143, 140), (107, 119, 121, 115), (112, 118, 122), (113, 110, 109, 117), (119, 114, 113), (123, 121, 117, 116), (119, 113, 117, 121), (124, 125, 126, 127), (127, 128, 129, 124), (125, 130, 131, 126), (127, 126, 132, 133), (133, 134, 128, 127), (126, 131, 135, 132), (132, 135, 134, 133), (49, 137, 138, 136, 67, 58), (111, 118, 112, 97, 82, 99), (112, 122, 139, 104), (139, 122, 140, 141), (140, 143, 115, 120), (141, 140, 142, 144)])
me_plane_003.materials.append(mat_material)
me_plane_003.use_remesh_preserve_volume = False
me_plane_003.use_remesh_preserve_attributes = False
me_plane_003.use_mirror_vertex_groups = False
me_plane_003.update()

# ---- objects
ob_hammer = bpy.data.objects.new('Hammer', me_plane_004)
ob_barrel = bpy.data.objects.new('Barrel', me_circle)
ob_trigger = bpy.data.objects.new('Trigger', me_plane_001)
ob_plane = bpy.data.objects.new('Plane', me_plane)
ob_lamp = bpy.data.objects.new('Lamp', light_lamp)
ob_camera = bpy.data.objects.new('Camera', cam_camera)
ob_top = bpy.data.objects.new('Top', me_plane_003)

# ---- transforms, parenting, visibility, modifiers, constraints
ob_hammer.location = (-2.775, 1.426, -0.1625)
ob_hammer.rotation_euler = (1.571, 0.02457, 0.005222)
ob_hammer.scale = (1.0, 1.0, 0.8452)
ob_hammer.lineart.crease_threshold = 0.0
_m = ob_hammer.modifiers.new('Mirror', 'MIRROR')
_m.use_axis = (False, False, True)
ob_barrel.location = (-2.775, 1.28, -0.1625)
ob_barrel.rotation_euler = (0.0, -4.718, 0.0)
ob_barrel.lineart.crease_threshold = 0.0
ob_trigger.location = (-2.846, 1.411, -0.045)
ob_trigger.rotation_euler = (1.571, -0.00594, 0.0)
ob_trigger.scale = (1.0, 1.0, 0.8452)
ob_trigger.lineart.crease_threshold = 0.0
_m = ob_trigger.modifiers.new('Mirror', 'MIRROR')
_m.use_axis = (False, False, True)
ob_plane.location = (-2.775, 1.426, -0.1625)
ob_plane.rotation_euler = (1.571, 0.0, 0.0)
ob_plane.scale = (1.0, 1.0, 0.8452)
ob_plane.lineart.crease_threshold = 0.0
_m = ob_plane.modifiers.new('Mirror', 'MIRROR')
_m.use_axis = (False, False, True)
ob_lamp.location = (4.034, 0.9219, 7.051)
ob_lamp.rotation_euler = (0.6446, 0.05695, 1.866)
ob_lamp.scale = (0.8599, 0.9943, 0.9932)
ob_lamp.lock_rotations_4d = False
ob_lamp.empty_display_type = 'ARROWS'
ob_lamp.color = (0.0, 0.0, 0.0, 0.0)
ob_lamp.lineart.crease_threshold = 0.0
ob_camera.location = (0.532, -18.1, 5.158)
ob_camera.rotation_euler = (1.429, 0.1104, 6.384)
ob_camera.scale = (0.9213, 0.986, 0.9453)
ob_camera.lock_rotations_4d = False
ob_camera.empty_display_type = 'ARROWS'
ob_camera.color = (0.0, 0.0, 0.0, 0.0)
ob_camera.display_type = 'WIRE'
ob_camera.lineart.crease_threshold = 0.0
ob_top.location = (-2.775, 1.426, -0.1625)
ob_top.rotation_euler = (1.571, -0.00594, 0.0)
ob_top.scale = (1.0, 1.0, 0.8452)
ob_top.lineart.crease_threshold = 0.0
_m = ob_top.modifiers.new('Mirror', 'MIRROR')
_m.use_axis = (False, False, True)

# ---- collection membership
col_collection_1.objects.link(ob_hammer)
col_collection_1.objects.link(ob_barrel)
col_collection_1.objects.link(ob_trigger)
col_collection_1.objects.link(ob_plane)
col_collection_1.objects.link(ob_lamp)
col_collection_1.objects.link(ob_camera)
col_collection_2.objects.link(ob_top)

# ---- scene / render settings (as saved in the file)
scene.camera = ob_camera
scene.frame_start = 17; scene.frame_end = 32; scene.frame_set(32)
scene.render.engine = 'BLENDER_EEVEE_NEXT'
scene.render.image_settings.file_format = 'FFMPEG'
scene.render.resolution_percentage = 50
scene.render.dither_intensity = 0.0
scene.cycles.use_denoising = False
scene.cycles.samples = 128
scene.cycles.sampling_pattern = 'TABULATED_SOBOL'
scene.cycles.light_sampling_threshold = 0.0
scene.cycles.use_adaptive_sampling = False
scene.cycles.use_light_tree = False
scene.cycles.blur_glossy = 0.0
scene.cycles.sample_clamp_indirect = 0.0
scene.view_settings.view_transform = 'Standard'
bpy.context.view_layer.update()

